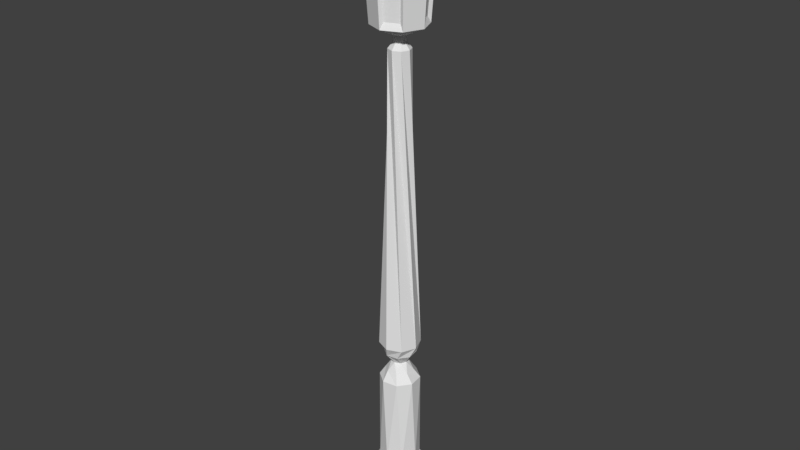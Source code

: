 # Source: Latarnia.blend  (saved by Blender 2.78.0; exported with 4.5.12 LTS)
import bpy
from mathutils import Matrix  # noqa: F401  (used for matrix-valued properties, if any)

bpy.ops.wm.read_factory_settings(use_empty=True)
scene = bpy.context.scene
scene.name = 'Scene'

# ---- collections
col_collection_1 = bpy.data.collections.new('Collection 1'); scene.collection.children.link(col_collection_1)

# ---- materials (node trees are filled in below, after node groups)
mat_swiatlo = bpy.data.materials.new('Swiatlo')
mat_swiatlo.alpha_threshold = 0.0
mat_swiatlo.use_transparent_shadow = False
mat_swiatlo.roughness = 0.5
mat_latarnia = bpy.data.materials.new('Latarnia')
mat_latarnia.alpha_threshold = 0.0
mat_latarnia.use_transparent_shadow = False
mat_latarnia.roughness = 0.5
mat_gornalatarnia = bpy.data.materials.new('GornaLatarnia')
mat_gornalatarnia.alpha_threshold = 0.0
mat_gornalatarnia.use_transparent_shadow = False
mat_gornalatarnia.roughness = 0.5

# ---- material node trees

# ---- world
world_world = bpy.data.worlds.new('World'); scene.world = world_world
world_world.color = (0.05088, 0.05088, 0.05088)
world_world.use_sun_shadow = False
world_world.sun_shadow_jitter_overblur = 0.0
world_world.cycles.sampling_method = 'MANUAL'

# ---- meshes
me_cylinder = bpy.data.meshes.new('Cylinder')
me_cylinder.from_pydata([(4.25e-09, 0.005749, -0.4764), (-2.298e-09, 5.508, -0.124), (0.3369, 0.005749, -0.3369), (0.08766, 5.508, -0.08766), (0.4764, 0.005749, 2.288e-08), (0.124, 5.508, -2.357e-07), (0.3369, 0.005749, 0.3369), (0.08766, 5.508, 0.08766), (-3.74e-08, 0.005749, 0.4764), (-1.314e-08, 5.508, 0.124), (-0.3369, 0.005749, 0.3369), (-0.08766, 5.508, 0.08766), (-0.4764, 0.005749, -3.63e-09), (-0.124, 5.508, -2.426e-07), (-0.3369, 0.005749, -0.3369), (-0.08766, 5.508, -0.08766), (0.05188, 5.572, -0.05188), (-3.241e-09, 5.572, -0.07338), (0.07337, 5.572, -2.409e-07), (0.05188, 5.572, 0.05188), (-9.655e-09, 5.572, 0.07337), (-0.05188, 5.572, 0.05188), (-0.07337, 5.572, -2.45e-07), (-0.05188, 5.572, -0.05188), (0.05188, 5.65, -0.05188), (-3.241e-09, 5.65, -0.07338), (0.07337, 5.65, -2.444e-07), (0.05188, 5.65, 0.05188), (-9.655e-09, 5.65, 0.07337), (-0.05188, 5.65, 0.05188), (-0.07337, 5.65, -2.484e-07), (-0.05188, 5.65, -0.05188), (-0.1171, 1.649, -0.2012), (0.05947, 1.649, -0.2251), (0.2012, 1.649, -0.1171), (0.2251, 1.649, 0.05947), (0.1171, 1.649, 0.2012), (-0.05947, 1.649, 0.2251), (-0.2012, 1.649, 0.1171), (-0.2251, 1.649, -0.05947), (-2.318e-09, 1.864, -0.09312), (0.06585, 1.864, -0.06585), (0.09312, 1.864, -7.939e-08), (0.06585, 1.864, 0.06585), (-1.046e-08, 1.864, 0.09312), (-0.06585, 1.864, 0.06585), (-0.09312, 1.864, -8.457e-08), (-0.06585, 1.864, -0.06585), (-0.1625, 2.103, -0.1668), (0.003027, 2.103, -0.2328), (0.1668, 2.103, -0.1625), (0.2328, 2.103, 0.003027), (0.1625, 2.103, 0.1668), (-0.003027, 2.103, 0.2328), (-0.1668, 2.103, 0.1625), (-0.2328, 2.103, -0.003027), (-0.05806, 0.3446, -0.3508), (0.207, 0.3446, -0.2891), (0.3508, 0.3446, -0.05806), (0.2891, 0.3446, 0.207), (0.05806, 0.3446, 0.3508), (-0.207, 0.3446, 0.2891), (-0.3508, 0.3446, 0.05806), (-0.2891, 0.3446, -0.207), (0.0, 0.5742, -0.2328), (0.1646, 0.5742, -0.1646), (0.2328, 0.5742, -1.492e-08), (0.1646, 0.5742, 0.1646), (-2.036e-08, 0.5742, 0.2328), (-0.1646, 0.5742, 0.1646), (-0.2328, 0.5742, -2.787e-08), (-0.1646, 0.5742, -0.1646), (0.1447, 1.756, -0.06689), (0.1496, 1.756, 0.05502), (0.06689, 1.756, 0.1447), (-0.05502, 1.756, 0.1496), (-0.1447, 1.756, 0.06688), (-0.1496, 1.756, -0.05502), (-0.06689, 1.756, -0.1447), (0.05502, 1.756, -0.1496), (0.1579, 1.983, -0.09219), (0.1768, 1.983, 0.04646), (0.09219, 1.983, 0.1579), (-0.04646, 1.983, 0.1768), (-0.1579, 1.983, 0.09219), (-0.1768, 1.983, -0.04646), (-0.09219, 1.983, -0.1579), (0.04646, 1.983, -0.1768), (0.202, 5.831, -0.176), (-0.01839, 5.831, -0.2673), (0.2673, 5.831, -0.01839), (0.176, 5.831, 0.202), (0.01839, 5.831, 0.2673), (-0.202, 5.831, 0.176), (-0.2673, 5.831, 0.01839), (-0.176, 5.831, -0.202), (0.2357, 6.499, -0.2097), (-0.01839, 6.499, -0.3149), (0.3149, 6.499, -0.01839), (0.2097, 6.499, 0.2357), (0.01839, 6.499, 0.3149), (-0.2357, 6.499, 0.2097), (-0.3149, 6.499, 0.01839), (-0.2097, 6.499, -0.2357), (0.3515, 6.629, -0.3515), (-4.584e-07, 6.629, -0.4971), (0.4971, 6.629, -2.649e-07), (0.3515, 6.629, 0.3515), (-5.018e-07, 6.629, 0.4971), (-0.3515, 6.629, 0.3515), (-0.4971, 6.629, -2.926e-07), (-0.3515, 6.629, -0.3515), (0.3515, 6.673, -0.3515), (-4.584e-07, 6.673, -0.4971), (0.4971, 6.673, -2.669e-07), (0.3515, 6.673, 0.3515), (-5.018e-07, 6.673, 0.4971), (-0.3515, 6.673, 0.3515), (-0.4971, 6.673, -2.945e-07), (-0.3515, 6.673, -0.3515), (0.3201, 6.718, -0.3201), (-4.5e-07, 6.718, -0.4527), (0.4527, 6.718, -2.71e-07), (0.3201, 6.718, 0.3201), (-4.895e-07, 6.718, 0.4527), (-0.3201, 6.718, 0.3201), (-0.4527, 6.718, -2.962e-07), (-0.3201, 6.718, -0.3201), (0.1065, 6.805, -0.1065), (-4.738e-07, 6.805, -0.1507), (0.1507, 6.805, -2.922e-07), (0.1065, 6.805, 0.1065), (-4.87e-07, 6.805, 0.1507), (-0.1065, 6.805, 0.1065), (-0.1507, 6.805, -3.006e-07), (-0.1065, 6.805, -0.1065), (0.162, 6.91, -0.162), (-3.361e-07, 6.91, -0.229), (0.229, 6.91, -2.932e-07), (0.162, 6.91, 0.162), (-3.561e-07, 6.91, 0.229), (-0.162, 6.91, 0.162), (-0.229, 6.91, -3.059e-07), (-0.162, 6.91, -0.162), (0.06591, 6.996, -0.06591), (-3.477e-07, 6.996, -0.0932), (0.0932, 6.996, -3.032e-07), (0.06591, 6.996, 0.06591), (-3.558e-07, 6.996, 0.0932), (-0.06591, 6.996, 0.06591), (-0.0932, 6.996, -3.084e-07), (-0.06591, 6.996, -0.06591), (0.02131, 7.113, -0.02131), (-5.445e-07, 7.113, -0.03014), (0.03014, 7.113, -3.113e-07), (0.02131, 7.113, 0.02131), (-5.472e-07, 7.113, 0.03014), (-0.02131, 7.113, 0.02131), (-0.03014, 7.113, -3.129e-07), (-0.02131, 7.113, -0.02131), (0.3051, 5.757, -2.367e-07), (0.2158, 5.757, -0.2158), (-1.823e-08, 5.757, 0.3051), (0.2158, 5.757, 0.2158), (-0.3051, 5.757, -2.536e-07), (-0.2158, 5.757, 0.2158), (8.442e-09, 5.757, -0.3051), (-0.2158, 5.757, -0.2158), (0.3632, 6.573, -2.691e-07), (0.2568, 6.573, -0.2568), (-5.18e-07, 6.573, 0.3632), (0.2568, 6.573, 0.2568), (-0.3632, 6.573, -2.894e-07), (-0.2568, 6.573, 0.2568), (-4.863e-07, 6.573, -0.3632), (-0.2568, 6.573, -0.2568)], [], [(48, 1, 3, 49), (49, 3, 5, 50), (50, 5, 7, 51), (51, 7, 9, 52), (52, 9, 11, 53), (53, 11, 13, 54), (15, 13, 22, 23), (54, 13, 15, 55), (55, 15, 1, 48), (0, 2, 4, 6, 8, 10, 12, 14), (17, 23, 31, 25), (5, 3, 16, 18), (11, 9, 20, 21), (1, 15, 23, 17), (3, 1, 17, 16), (7, 5, 18, 19), (13, 11, 21, 22), (9, 7, 19, 20), (27, 26, 160, 163), (22, 21, 29, 30), (20, 19, 27, 28), (18, 16, 24, 26), (23, 22, 30, 31), (21, 20, 28, 29), (19, 18, 26, 27), (16, 17, 25, 24), (71, 39, 32, 64), (70, 38, 39, 71), (69, 37, 38, 70), (68, 36, 37, 69), (67, 35, 36, 68), (66, 34, 35, 67), (65, 33, 34, 66), (64, 32, 33, 65), (78, 47, 40, 79), (77, 46, 47, 78), (76, 45, 46, 77), (75, 44, 45, 76), (74, 43, 44, 75), (73, 42, 43, 74), (72, 41, 42, 73), (79, 40, 41, 72), (86, 55, 48, 87), (85, 54, 55, 86), (84, 53, 54, 85), (83, 52, 53, 84), (82, 51, 52, 83), (81, 50, 51, 82), (80, 49, 50, 81), (87, 48, 49, 80), (0, 63, 56, 2), (2, 56, 57, 4), (4, 57, 58, 6), (6, 58, 59, 8), (8, 59, 60, 10), (10, 60, 61, 12), (12, 61, 62, 14), (14, 62, 63, 0), (63, 64, 65, 56), (56, 65, 66, 57), (57, 66, 67, 58), (58, 67, 68, 59), (59, 68, 69, 60), (60, 69, 70, 61), (61, 70, 71, 62), (62, 71, 64, 63), (32, 79, 72, 33), (33, 72, 73, 34), (34, 73, 74, 35), (35, 74, 75, 36), (36, 75, 76, 37), (37, 76, 77, 38), (38, 77, 78, 39), (39, 78, 79, 32), (40, 87, 80, 41), (41, 80, 81, 42), (42, 81, 82, 43), (43, 82, 83, 44), (44, 83, 84, 45), (45, 84, 85, 46), (46, 85, 86, 47), (47, 86, 87, 40), (167, 164, 172, 175), (24, 25, 166, 161), (25, 31, 167, 166), (30, 29, 165, 164), (28, 27, 163, 162), (26, 24, 161, 160), (31, 30, 164, 167), (29, 28, 162, 165), (168, 169, 104, 106), (165, 162, 170, 173), (163, 160, 168, 171), (161, 166, 174, 169), (89, 95, 103, 97), (94, 93, 101, 102), (92, 91, 99, 100), (90, 88, 96, 98), (105, 111, 119, 113), (175, 172, 110, 111), (173, 170, 108, 109), (171, 168, 106, 107), (169, 174, 105, 104), (174, 175, 111, 105), (172, 173, 109, 110), (170, 171, 107, 108), (115, 114, 122, 123), (110, 109, 117, 118), (108, 107, 115, 116), (106, 104, 112, 114), (111, 110, 118, 119), (109, 108, 116, 117), (107, 106, 114, 115), (104, 105, 113, 112), (127, 126, 134, 135), (112, 113, 121, 120), (113, 119, 127, 121), (118, 117, 125, 126), (116, 115, 123, 124), (114, 112, 120, 122), (119, 118, 126, 127), (117, 116, 124, 125), (132, 131, 139, 140), (125, 124, 132, 133), (123, 122, 130, 131), (120, 121, 129, 128), (121, 127, 135, 129), (126, 125, 133, 134), (124, 123, 131, 132), (122, 120, 128, 130), (137, 143, 151, 145), (130, 128, 136, 138), (135, 134, 142, 143), (133, 132, 140, 141), (131, 130, 138, 139), (128, 129, 137, 136), (129, 135, 143, 137), (134, 133, 141, 142), (149, 148, 156, 157), (142, 141, 149, 150), (140, 139, 147, 148), (138, 136, 144, 146), (143, 142, 150, 151), (141, 140, 148, 149), (139, 138, 146, 147), (136, 137, 145, 144), (152, 153, 159, 158, 157, 156, 155, 154), (147, 146, 154, 155), (144, 145, 153, 152), (145, 151, 159, 153), (150, 149, 157, 158), (148, 147, 155, 156), (146, 144, 152, 154), (151, 150, 158, 159), (88, 90, 160, 161), (91, 92, 162, 163), (93, 94, 164, 165), (95, 89, 166, 167), (98, 96, 169, 168), (100, 99, 171, 170), (102, 101, 173, 172), (97, 103, 175, 174), (94, 102, 172, 164), (103, 95, 167, 175), (92, 100, 170, 162), (101, 93, 165, 173), (90, 98, 168, 160), (99, 91, 163, 171), (89, 97, 174, 166), (96, 88, 161, 169)])
me_cylinder.polygons.foreach_set('material_index', [1, 1, 1, 1, 1, 1, 1, 1, 1, 1, 2, 1, 1, 1, 1, 1, 1, 1, 2, 2, 2, 2, 2, 2, 2, 2, 1, 1, 1, 1, 1, 1, 1, 1, 1, 1, 1, 1, 1, 1, 1, 1, 1, 1, 1, 1, 1, 1, 1, 1, 1, 1, 1, 1, 1, 1, 1, 1, 1, 1, 1, 1, 1, 1, 1, 1, 1, 1, 1, 1, 1, 1, 1, 1, 1, 1, 1, 1, 1, 1, 1, 1, 2, 2, 2, 2, 2, 2, 2, 2, 2, 2, 2, 2, 0, 0, 0, 0, 2, 2, 2, 2, 2, 2, 2, 2, 2, 2, 2, 2, 2, 2, 2, 2, 2, 2, 2, 2, 2, 2, 2, 2, 2, 2, 2, 2, 2, 2, 2, 2, 2, 2, 2, 2, 2, 2, 2, 2, 2, 2, 2, 2, 2, 2, 2, 2, 2, 2, 2, 2, 2, 2, 2, 2, 2, 2, 2, 2, 2, 2, 2, 2, 2, 2, 2, 2, 2, 2, 2, 2])
me_cylinder.materials.append(mat_swiatlo)
me_cylinder.materials.append(mat_latarnia)
me_cylinder.materials.append(mat_gornalatarnia)
me_cylinder.use_remesh_preserve_volume = False
me_cylinder.use_remesh_preserve_attributes = False
me_cylinder.use_mirror_vertex_groups = False
me_cylinder.update()

# ---- objects
ob_latarnia = bpy.data.objects.new('Latarnia', me_cylinder)

# ---- transforms, parenting, visibility, modifiers, constraints
ob_latarnia.location = (0.0, 0.0, 0.0)
ob_latarnia.rotation_euler = (1.571, -0.0, 0.0)
ob_latarnia.lineart.crease_threshold = 0.0

# ---- collection membership
col_collection_1.objects.link(ob_latarnia)

# ---- scene / render settings (as saved in the file)
scene.frame_start = 1; scene.frame_end = 250; scene.frame_set(0)
scene.render.engine = 'BLENDER_EEVEE_NEXT'
scene.render.resolution_percentage = 50
scene.render.dither_intensity = 0.0
scene.cycles.use_denoising = False
scene.cycles.samples = 128
scene.cycles.sampling_pattern = 'TABULATED_SOBOL'
scene.cycles.light_sampling_threshold = 0.0
scene.cycles.use_adaptive_sampling = False
scene.cycles.use_light_tree = False
scene.cycles.blur_glossy = 0.0
scene.cycles.sample_clamp_indirect = 0.0
scene.view_settings.view_transform = 'Standard'
bpy.context.view_layer.update()

# ---- added for rendering (the .blend has no active camera and no usable light): camera, sun
cam_auto = bpy.data.cameras.new('AutoCamera')
cam_auto.lens = 50.0
cam_auto.sensor_width = 36.0
cam_auto.clip_end = 1000.0
ob_auto_camera = bpy.data.objects.new('AutoCamera', cam_auto)
scene.collection.objects.link(ob_auto_camera)
ob_auto_camera.location = (6.70336, -8.04403, 8.92213)
ob_auto_camera.rotation_euler = (1.09748, -7.21219e-08, 0.694738)
scene.camera = ob_auto_camera
light_auto_sun = bpy.data.lights.new('AutoSun', 'SUN')
light_auto_sun.energy = 3.0
light_auto_sun.angle = 0.0523599
ob_auto_sun = bpy.data.objects.new('AutoSun', light_auto_sun)
scene.collection.objects.link(ob_auto_sun)
ob_auto_sun.rotation_euler = (0.872665, 0.174533, 0.523599)
bpy.context.view_layer.update()
